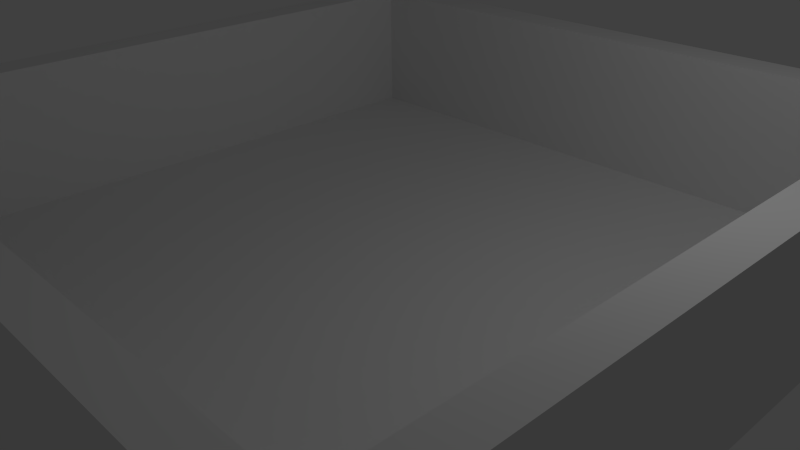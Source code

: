 # Source: home.blend  (saved by Blender 2.75.0; exported with 4.5.12 LTS)
import bpy
from mathutils import Matrix  # noqa: F401  (used for matrix-valued properties, if any)

bpy.ops.wm.read_factory_settings(use_empty=True)
scene = bpy.context.scene
scene.name = 'Scene'

# ---- collections
col_collection_1 = bpy.data.collections.new('Collection 1'); scene.collection.children.link(col_collection_1)

# ---- materials (node trees are filled in below, after node groups)
mat_material_001 = bpy.data.materials.new('Material.001')
mat_material_001.alpha_threshold = 0.0
mat_material_001.roughness = 0.5

# ---- material node trees

# ---- world
world_world = bpy.data.worlds.new('World'); scene.world = world_world
world_world.color = (0.05088, 0.05088, 0.05088)
world_world.use_sun_shadow = False
world_world.sun_shadow_jitter_overblur = 0.0
world_world.cycles.sampling_method = 'MANUAL'
world_world.cycles.sample_map_resolution = 256

# ---- cameras
cam_camera = bpy.data.cameras.new('Camera')
cam_camera.clip_end = 100.0
cam_camera.lens = 35.0
cam_camera.sensor_width = 32.0
cam_camera.sensor_height = 18.0
cam_camera.ortho_scale = 7.314
cam_camera.dof.focus_distance = 0.0

# ---- lights
light_lamp = bpy.data.lights.new('Lamp', 'POINT')
light_lamp.transmission_factor = 0.0
light_lamp.cutoff_distance = 30.0
light_lamp.energy = 100.0
light_lamp.shadow_buffer_clip_start = 1.001
light_lamp.shadow_soft_size = 0.1
light_lamp.shadow_maximum_resolution = 0.006
light_lamp.use_absolute_resolution = True
light_lamp.cycles.use_multiple_importance_sampling = False

# ---- meshes
me_plane = bpy.data.meshes.new('Plane')
me_plane.from_pydata([(-1.0, -1.0, 0.0), (1.0, -1.0, 0.0), (-1.0, 1.0, 0.0), (1.0, 1.0, 0.0), (-0.9036, 0.9036, 0.0), (-0.9036, -0.9036, 0.0), (0.9036, -0.9036, 0.0), (0.9036, 0.9036, 0.0), (1.0, -1.0, 0.4), (1.0, 1.0, 0.4), (0.9036, -0.9036, 0.4), (0.9036, 0.9036, 0.4), (-1.0, -1.0, 0.4), (1.0, -1.0, 0.4), (-0.9036, -0.9036, 0.4), (0.9036, -0.9036, 0.4), (-1.0, -1.0, 0.4), (-1.0, 1.0, 0.4), (-0.9036, 0.9036, 0.4), (-0.9036, -0.9036, 0.4), (-1.0, 1.0, 0.4), (1.0, 1.0, 0.4), (-0.9036, 0.9036, 0.4), (0.9036, 0.9036, 0.4)], [(8, 12), (9, 13)], [(5, 6, 7, 4), (4, 2, 17, 18), (0, 1, 13, 12), (6, 1, 8, 10), (2, 4, 22, 20), (11, 10, 8, 9), (1, 3, 9, 8), (7, 6, 10, 11), (3, 7, 11, 9), (15, 14, 12, 13), (6, 5, 14, 15), (1, 6, 15, 13), (5, 0, 12, 14), (19, 18, 17, 16), (0, 5, 19, 16), (2, 0, 16, 17), (5, 4, 18, 19), (22, 23, 21, 20), (3, 2, 20, 21), (4, 7, 23, 22), (7, 3, 21, 23)])
_uv = me_plane.uv_layers.new(name='UVMap')
_uv.uv.foreach_set('vector', [0.04012, 0.2794, 0.526, 0.2796, 0.5258, 0.7654, 0.03995, 0.7653, 0.5933, 0.03962, 0.692, 0.03962, 0.692, 0.3294, 0.5933, 0.3294, 0.00668, 0.008207, 0.5631, 0.008207, 0.5631, 0.1195, 0.00668, 0.1195, 0.791, 0.03962, 0.8897, 0.03962, 0.8897, 0.3294, 0.791, 0.3294, 0.003882, 0.01043, 0.003882, 0.01043, 0.003882, 0.01043, 0.003882, 0.01043, 0.4755, 0.8916, 0.07325, 0.8916, 0.0518, 0.8702, 0.4969, 0.8702, 0.0518, 0.7811, 0.4969, 0.7811, 0.4969, 0.8702, 0.0518, 0.8702, 0.4755, 0.9806, 0.07325, 0.9806, 0.07325, 0.8916, 0.4755, 0.8916, 0.6921, 0.03962, 0.7908, 0.03962, 0.7908, 0.3294, 0.6921, 0.3294, 0.5362, 0.1463, 0.03349, 0.1463, 0.00668, 0.1195, 0.5631, 0.1195, 0.5362, 0.2576, 0.03349, 0.2576, 0.03349, 0.1463, 0.5362, 0.1463, 0.003882, 0.01043, 0.003882, 0.01043, 0.003882, 0.01043, 0.003882, 0.01043, 0.8898, 0.03962, 0.9885, 0.03962, 0.9885, 0.3294, 0.8898, 0.3294, 0.6261, 0.4234, 0.9521, 0.4234, 0.9695, 0.4407, 0.6087, 0.4407, 0.003882, 0.01043, 0.003882, 0.01043, 0.003882, 0.01043, 0.003882, 0.01043, 0.9695, 0.513, 0.6087, 0.513, 0.6087, 0.4408, 0.9695, 0.4408, 0.6261, 0.3512, 0.9521, 0.3512, 0.9521, 0.4234, 0.6261, 0.4234, 0.6037, 0.6185, 0.9323, 0.6185, 0.9498, 0.6361, 0.5862, 0.6361, 0.9498, 0.7089, 0.5862, 0.7089, 0.5862, 0.6361, 0.9498, 0.6361, 0.6037, 0.5458, 0.9323, 0.5458, 0.9323, 0.6185, 0.6037, 0.6185, 0.003882, 0.01043, 0.003882, 0.01043, 0.003882, 0.01043, 0.003882, 0.01043])
me_plane.materials.append(mat_material_001)
me_plane.use_remesh_preserve_volume = False
me_plane.use_remesh_preserve_attributes = False
me_plane.use_mirror_vertex_groups = False
me_plane.update()

# ---- objects
ob_plane = bpy.data.objects.new('Plane', me_plane)
ob_lamp = bpy.data.objects.new('Lamp', light_lamp)
ob_camera = bpy.data.objects.new('Camera', cam_camera)

# ---- transforms, parenting, visibility, modifiers, constraints
ob_plane.location = (0.0, 0.0, 0.0)
ob_plane.scale = (5.0, 5.0, 5.0)
ob_plane.lineart.crease_threshold = 0.0
ob_lamp.location = (4.076, 1.005, 5.904)
ob_lamp.rotation_euler = (0.6503, 0.05522, 1.866)
ob_lamp.lock_rotations_4d = False
ob_lamp.empty_display_type = 'ARROWS'
ob_lamp.color = (0.0, 0.0, 0.0, 0.0)
ob_lamp.lineart.crease_threshold = 0.0
ob_camera.location = (7.481, -6.508, 5.344)
ob_camera.rotation_euler = (1.109, 0.01082, 0.8149)
ob_camera.lock_rotations_4d = False
ob_camera.empty_display_type = 'ARROWS'
ob_camera.color = (0.0, 0.0, 0.0, 0.0)
ob_camera.display_type = 'WIRE'
ob_camera.lineart.crease_threshold = 0.0

# ---- collection membership
col_collection_1.objects.link(ob_plane)
col_collection_1.objects.link(ob_lamp)
col_collection_1.objects.link(ob_camera)

# ---- scene / render settings (as saved in the file)
scene.camera = ob_camera
scene.frame_start = 1; scene.frame_end = 250; scene.frame_set(1)
scene.render.engine = 'CYCLES'
scene.render.resolution_percentage = 50
scene.render.dither_intensity = 0.0
scene.cycles.use_denoising = False
scene.cycles.samples = 10
scene.cycles.sampling_pattern = 'TABULATED_SOBOL'
scene.cycles.light_sampling_threshold = 0.0
scene.cycles.use_adaptive_sampling = False
scene.cycles.use_light_tree = False
scene.cycles.blur_glossy = 0.0
scene.cycles.pixel_filter_type = 'GAUSSIAN'
scene.cycles.sample_clamp_indirect = 0.0
scene.view_settings.view_transform = 'Standard'
bpy.context.view_layer.update()
